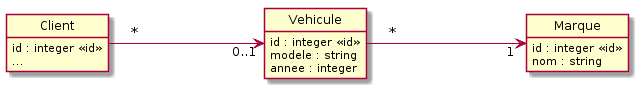

The diagram above was rendered by PlantUML. Its source (embedded in the PNG):
@startuml
class Client {
  id : integer <<id>>
  ...

}

class Vehicule {
  id : integer <<id>>
  modele : string
  annee : integer
}

class Marque {
  id : integer <<id>>
  nom : string
}


Client -> "                      0..1" Vehicule: " *                           "
Vehicule -> "                                1 " Marque : " *                            "
hide circle
hide method
@enduml